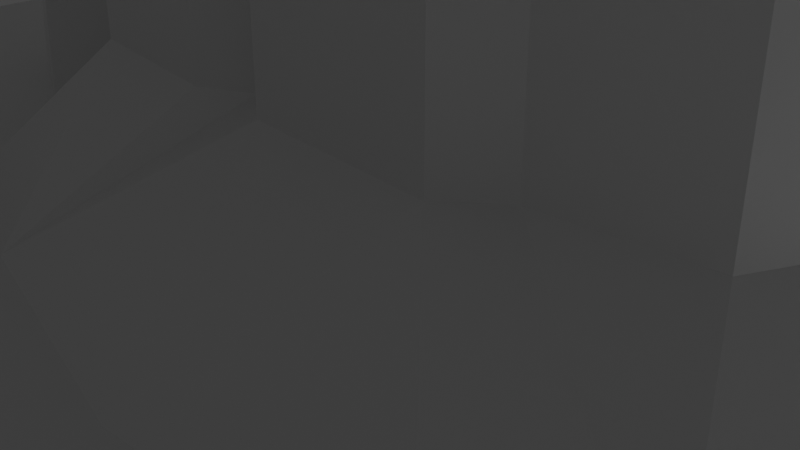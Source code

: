 # Source: two-desert-demo2_1_.blend  (saved by Blender 3.0.42; exported with 4.5.12 LTS)
import bpy
from mathutils import Matrix  # noqa: F401  (used for matrix-valued properties, if any)

bpy.ops.wm.read_factory_settings(use_empty=True)
scene = bpy.context.scene
scene.name = 'Scene'

# ---- collections
col_collection = bpy.data.collections.new('Collection'); scene.collection.children.link(col_collection)

# ---- materials (node trees are filled in below, after node groups)
mat_material = bpy.data.materials.new('Material')
mat_material.alpha_threshold = 0.0
mat_material.use_transparent_shadow = False
mat_material.line_color = (0.0, 0.0, 0.0, 1.0)

# ---- material node trees
mat_material.use_nodes = True; mat_material.node_tree.nodes.clear()
_N = mat_material.node_tree.nodes; _L = mat_material.node_tree.links
n0 = _N.new('ShaderNodeOutputMaterial'); n0.name = 'Material Output'; n0.location = (300, 300)
n1 = _N.new('ShaderNodeBsdfPrincipled'); n1.name = 'Principled BSDF'; n1.location = (10, 300)
n1.distribution = 'GGX'
n1.subsurface_method = 'RANDOM_WALK_SKIN'
n1.inputs[2].default_value = 0.4
n1.inputs[3].default_value = 1.45
n1.inputs[27].default_value = (0.0, 0.0, 0.0, 1.0)
n1.inputs[28].default_value = 1.0
_L.new(n1.outputs[0], n0.inputs[0])
n0.is_active_output = True

# ---- world
world_world = bpy.data.worlds.new('World'); scene.world = world_world
world_world.use_nodes = True; world_world.node_tree.nodes.clear()
_N = world_world.node_tree.nodes; _L = world_world.node_tree.links
n0 = _N.new('ShaderNodeOutputWorld'); n0.name = 'World Output'; n0.location = (300, 300)
n1 = _N.new('ShaderNodeBackground'); n1.name = 'Background'; n1.location = (10, 300)
n1.inputs[0].default_value = (0.05088, 0.05088, 0.05088, 1.0)
_L.new(n1.outputs[0], n0.inputs[0])
n0.is_active_output = True
world_world.color = (0.05088, 0.05088, 0.05088)
world_world.use_sun_shadow = False
world_world.sun_shadow_jitter_overblur = 0.0

# ---- cameras
cam_camera = bpy.data.cameras.new('Camera')
cam_camera.clip_end = 100.0
cam_camera.ortho_scale = 7.314

# ---- lights
light_light = bpy.data.lights.new('Light', 'POINT')
light_light.transmission_factor = 0.0
light_light.energy = 1000.0
light_light.shadow_soft_size = 0.1
light_light.shadow_maximum_resolution = 0.006
light_light.use_absolute_resolution = True

# ---- meshes
me_cube = bpy.data.meshes.new('Cube')
me_cube.from_pydata([(1.0, 1.0, 1.0), (1.0, 1.0, -1.0), (1.0, -1.0, 1.0), (1.0, -1.0, -1.0), (-1.0, 1.0, 1.0), (-1.0, 1.0, -1.0), (-1.0, -1.0, 1.0), (-1.0, -1.0, -1.0), (-0.002822, 0.3542, 1.0), (-0.2342, 0.309, 1.0), (-0.4064, 0.1961, 1.0), (-0.46, 0.06067, 1.0), (-0.491, -0.1171, 1.0), (-0.4205, -0.23, 1.0), (-0.1834, -0.3372, 1.0), (0.1157, -0.4021, 1.0), (0.4092, -0.3767, 1.0), (0.5305, -0.3034, 1.0), (0.6603, -0.1256, 1.0), (0.6491, 0.001411, 1.0), (0.6265, 0.09454, 1.0), (0.5051, 0.2413, 1.0), (0.2512, 0.3118, 1.0), (-0.2422, 0.1449, 1.0), (-0.2776, -0.006124, 1.0), (-0.2613, -0.1558, 1.0), (-0.08165, -0.1749, 1.0), (-0.02722, -0.1463, 1.0), (0.02314, -0.1844, 1.0), (0.2327, -0.1953, 1.0), (0.2831, -0.1504, 1.0), (0.4409, -0.1327, 1.0), (0.4995, -0.008846, 1.0), (0.4491, 0.01021, 1.0), (0.4967, 0.04559, 1.0), (0.4545, 0.149, 1.0), (0.2722, 0.1803, 1.0), (0.2382, 0.1463, 1.0), (0.07485, 0.1558, 1.0), (-0.01089, 0.1123, 1.0), (-0.03538, 0.1558, 1.0), (-0.2422, 0.1449, 16.24), (-0.2776, -0.006124, 16.24), (-0.2613, -0.1558, 16.24), (-0.08165, -0.1749, 16.24), (-0.02722, -0.1463, 16.24), (0.02314, -0.1844, 16.24), (0.2327, -0.1953, 16.24), (0.2831, -0.1504, 16.24), (0.4409, -0.1327, 16.24), (0.4995, -0.008846, 16.24), (0.4491, 0.01021, 16.24), (0.4967, 0.04559, 16.24), (0.4545, 0.149, 16.24), (0.2722, 0.1803, 16.24), (0.2382, 0.1463, 16.24), (0.07485, 0.1558, 16.24), (-0.01089, 0.1123, 16.24), (-0.03538, 0.1558, 16.24), (-0.2422, 0.1449, 45.64), (-0.2776, -0.006124, 45.64), (-0.2613, -0.1558, 45.64), (-0.08165, -0.1749, 45.64), (-0.02722, -0.1463, 45.64), (0.02313, -0.1844, 45.64), (0.2327, -0.1953, 45.64), (0.2831, -0.1504, 45.64), (0.4409, -0.1327, 45.64), (0.4994, -0.008846, 45.64), (0.4491, 0.01021, 45.64), (0.4967, 0.04559, 45.64), (0.4545, 0.149, 45.64), (0.2722, 0.1803, 45.64), (0.2382, 0.1463, 45.64), (0.07485, 0.1558, 45.64), (-0.01089, 0.1123, 45.64), (-0.03538, 0.1558, 45.64), (-0.32, 0.1149, 10.8), (-0.3385, 0.01619, 11.15), (-0.5311, 0.2185, 1.0), (-0.6683, 0.1695, 1.0), (-0.7133, 0.07153, 1.0), (-0.6722, -0.03429, 1.0), (-0.4064, 0.2138, 40.39), (-0.491, -0.09947, 40.39), (-0.3396, 0.2399, 1.0), (-0.5315, -0.1873, 1.0), (-0.5311, 0.2361, 40.39), (-0.6683, 0.1872, 40.39), (-0.7133, 0.08917, 40.39), (-0.6722, -0.01666, 40.39), (-0.32, 0.1281, 40.39), (-0.3385, 0.02928, 40.39), (-0.4525, -0.1788, 1.0), (-0.4553, 0.3, 1.0), (-0.5857, 0.3091, 1.0), (-0.69, 0.2853, 1.0), (-0.8011, 0.2229, 1.0), (-0.8624, 0.1197, 1.0), (-0.8533, 0.004008, 1.0), (-0.8023, -0.06063, 1.0), (-0.7082, -0.1502, 1.0), (-0.5981, -0.1945, 1.0)], [], [(0, 4, 6, 86, 102, 101, 100, 99, 98, 97, 96, 95, 94, 85, 9, 8, 22, 21, 20, 19, 18, 2), (3, 2, 6, 7), (7, 6, 4, 5), (5, 1, 3, 7), (1, 0, 2, 3), (5, 4, 0, 1), (2, 18, 17, 16, 15, 14, 13, 93, 86, 6), (13, 14, 15, 16, 17, 18, 19, 32, 31, 30, 29, 28, 27, 26, 25, 24, 11, 12, 93), (11, 24, 23, 40, 39, 38, 37, 36, 35, 34, 33, 32, 19, 20, 21, 22, 8, 9, 85, 10), (30, 31, 49, 48), (50, 51, 69, 68), (23, 24, 42, 41), (38, 39, 57, 56), (31, 32, 50, 49), (24, 25, 43, 42), (39, 40, 58, 57), (32, 33, 51, 50), (25, 26, 44, 43), (40, 23, 41, 58), (33, 34, 52, 51), (26, 27, 45, 44), (34, 35, 53, 52), (27, 28, 46, 45), (35, 36, 54, 53), (28, 29, 47, 46), (36, 37, 55, 54), (29, 30, 48, 47), (37, 38, 56, 55), (69, 70, 71, 72, 73, 74, 75, 76, 59, 60, 61, 62, 63, 64, 65, 66, 67, 68), (43, 44, 62, 61), (58, 41, 59, 76), (51, 52, 70, 69), (44, 45, 63, 62), (52, 53, 71, 70), (45, 46, 64, 63), (53, 54, 72, 71), (46, 47, 65, 64), (54, 55, 73, 72), (47, 48, 66, 65), (55, 56, 74, 73), (48, 49, 67, 66), (41, 42, 60, 59), (56, 57, 75, 74), (49, 50, 68, 67), (42, 43, 61, 60), (57, 58, 76, 75), (8, 22, 21, 20, 19, 18, 17, 16, 15, 14, 13, 93, 12, 11, 10, 85, 9), (41, 58, 57, 56, 55, 54, 53, 52, 51, 50, 49, 48, 47, 46, 45, 44, 43, 42), (19, 50, 51, 52, 20), (18, 49, 50, 19), (18, 49, 17), (48, 16, 17, 49), (48, 16, 47), (15, 47, 16), (15, 46, 47), (15, 46, 14), (14, 44, 45, 46), (44, 14, 43), (14, 43, 13), (42, 13, 43), (13, 42, 12, 93), (42, 78, 12), (41, 77, 78, 42), (11, 77, 10), (41, 9, 85, 10), (58, 9, 41), (9, 58, 8), (8, 56, 57, 58), (8, 55, 56), (8, 55, 22), (55, 22, 54), (21, 53, 54, 22), (20, 52, 53, 21), (77, 78, 92, 91), (78, 77, 11), (10, 77, 41), (12, 78, 11), (10, 79, 80, 81, 82, 12, 11), (12, 82, 90, 84), (81, 80, 88, 89), (79, 10, 83, 87), (77, 10, 83, 91), (82, 81, 89, 90), (80, 79, 87, 88), (78, 12, 84, 92), (83, 91, 92, 84, 90, 89, 88, 87), (85, 94, 95, 96, 97, 98, 99, 100, 101, 102, 86, 12, 82, 81, 80, 79, 10), (86, 93, 12)])
_uv = me_cube.uv_layers.new(name='UVMap')
_uv.uv.foreach_set('vector', [0.625, 0.5, 0.875, 0.5, 0.875, 0.75, 0.8164, 0.6484, 0.8248, 0.6493, 0.8385, 0.6438, 0.8503, 0.6326, 0.8567, 0.6245, 0.8578, 0.61, 0.8501, 0.5971, 0.8363, 0.5893, 0.8232, 0.5864, 0.8069, 0.5875, 0.7924, 0.595, 0.7793, 0.5864, 0.7504, 0.5807, 0.7186, 0.586, 0.6869, 0.5948, 0.6717, 0.6132, 0.6689, 0.6248, 0.6675, 0.6407, 0.625, 0.75, 0.375, 0.75, 0.625, 0.75, 0.625, 1.0, 0.375, 1.0, 0.375, 0.0, 0.625, 0.0, 0.625, 0.25, 0.375, 0.25, 0.125, 0.5, 0.375, 0.5, 0.375, 0.75, 0.125, 0.75, 0.375, 0.5, 0.625, 0.5, 0.625, 0.75, 0.375, 0.75, 0.375, 0.25, 0.625, 0.25, 0.625, 0.5, 0.375, 0.5, 0.625, 0.75, 0.6675, 0.6407, 0.6837, 0.6629, 0.6989, 0.6721, 0.7355, 0.6753, 0.7729, 0.6672, 0.8026, 0.6537, 0.8066, 0.6474, 0.8164, 0.6484, 0.875, 0.75, 0.8026, 0.6537, 0.7729, 0.6672, 0.7355, 0.6753, 0.6989, 0.6721, 0.6837, 0.6629, 0.6675, 0.6407, 0.6689, 0.6248, 0.6876, 0.6261, 0.6949, 0.6416, 0.7146, 0.6438, 0.7209, 0.6494, 0.7471, 0.6481, 0.7534, 0.6433, 0.7602, 0.6469, 0.7827, 0.6445, 0.7847, 0.6258, 0.8075, 0.6174, 0.8114, 0.6396, 0.8066, 0.6474, 0.8075, 0.6174, 0.7847, 0.6258, 0.7803, 0.6069, 0.7544, 0.6055, 0.7514, 0.611, 0.7406, 0.6055, 0.7202, 0.6067, 0.716, 0.6025, 0.6932, 0.6064, 0.6879, 0.6193, 0.6939, 0.6237, 0.6876, 0.6261, 0.6689, 0.6248, 0.6717, 0.6132, 0.6869, 0.5948, 0.7186, 0.586, 0.7504, 0.5807, 0.7793, 0.5864, 0.7924, 0.595, 0.8008, 0.6005, 0.7146, 0.6438, 0.6949, 0.6416, 0.6949, 0.6416, 0.7146, 0.6438, 0.6876, 0.6261, 0.6939, 0.6237, 0.6939, 0.6237, 0.6876, 0.6261, 0.7803, 0.6069, 0.7847, 0.6258, 0.7847, 0.6258, 0.7803, 0.6069, 0.7406, 0.6055, 0.7514, 0.611, 0.7514, 0.611, 0.7406, 0.6055, 0.6949, 0.6416, 0.6876, 0.6261, 0.6876, 0.6261, 0.6949, 0.6416, 0.7847, 0.6258, 0.7827, 0.6445, 0.7827, 0.6445, 0.7847, 0.6258, 0.7514, 0.611, 0.7544, 0.6055, 0.7544, 0.6055, 0.7514, 0.611, 0.6876, 0.6261, 0.6939, 0.6237, 0.6939, 0.6237, 0.6876, 0.6261, 0.7827, 0.6445, 0.7602, 0.6469, 0.7602, 0.6469, 0.7827, 0.6445, 0.7544, 0.6055, 0.7803, 0.6069, 0.7803, 0.6069, 0.7544, 0.6055, 0.6939, 0.6237, 0.6879, 0.6193, 0.6879, 0.6193, 0.6939, 0.6237, 0.7602, 0.6469, 0.7534, 0.6433, 0.7534, 0.6433, 0.7602, 0.6469, 0.6879, 0.6193, 0.6932, 0.6064, 0.6932, 0.6064, 0.6879, 0.6193, 0.7534, 0.6433, 0.7471, 0.6481, 0.7471, 0.6481, 0.7534, 0.6433, 0.6932, 0.6064, 0.716, 0.6025, 0.716, 0.6025, 0.6932, 0.6064, 0.7471, 0.6481, 0.7209, 0.6494, 0.7209, 0.6494, 0.7471, 0.6481, 0.716, 0.6025, 0.7202, 0.6067, 0.7202, 0.6067, 0.716, 0.6025, 0.7209, 0.6494, 0.7146, 0.6438, 0.7146, 0.6438, 0.7209, 0.6494, 0.7202, 0.6067, 0.7406, 0.6055, 0.7406, 0.6055, 0.7202, 0.6067, 0.6939, 0.6237, 0.6879, 0.6193, 0.6932, 0.6064, 0.716, 0.6025, 0.7202, 0.6067, 0.7406, 0.6055, 0.7514, 0.611, 0.7544, 0.6055, 0.7803, 0.6069, 0.7847, 0.6258, 0.7827, 0.6445, 0.7602, 0.6469, 0.7534, 0.6433, 0.7471, 0.6481, 0.7209, 0.6494, 0.7146, 0.6438, 0.6949, 0.6416, 0.6876, 0.6261, 0.7827, 0.6445, 0.7602, 0.6469, 0.7602, 0.6469, 0.7827, 0.6445, 0.7544, 0.6055, 0.7803, 0.6069, 0.7803, 0.6069, 0.7544, 0.6055, 0.6939, 0.6237, 0.6879, 0.6193, 0.6879, 0.6193, 0.6939, 0.6237, 0.7602, 0.6469, 0.7534, 0.6433, 0.7534, 0.6433, 0.7602, 0.6469, 0.6879, 0.6193, 0.6932, 0.6064, 0.6932, 0.6064, 0.6879, 0.6193, 0.7534, 0.6433, 0.7471, 0.6481, 0.7471, 0.6481, 0.7534, 0.6433, 0.6932, 0.6064, 0.716, 0.6025, 0.716, 0.6025, 0.6932, 0.6064, 0.7471, 0.6481, 0.7209, 0.6494, 0.7209, 0.6494, 0.7471, 0.6481, 0.716, 0.6025, 0.7202, 0.6067, 0.7202, 0.6067, 0.716, 0.6025, 0.7209, 0.6494, 0.7146, 0.6438, 0.7146, 0.6438, 0.7209, 0.6494, 0.7202, 0.6067, 0.7406, 0.6055, 0.7406, 0.6055, 0.7202, 0.6067, 0.7146, 0.6438, 0.6949, 0.6416, 0.6949, 0.6416, 0.7146, 0.6438, 0.7803, 0.6069, 0.7847, 0.6258, 0.7847, 0.6258, 0.7803, 0.6069, 0.7406, 0.6055, 0.7514, 0.611, 0.7514, 0.611, 0.7406, 0.6055, 0.6949, 0.6416, 0.6876, 0.6261, 0.6876, 0.6261, 0.6949, 0.6416, 0.7847, 0.6258, 0.7827, 0.6445, 0.7827, 0.6445, 0.7847, 0.6258, 0.7514, 0.611, 0.7544, 0.6055, 0.7544, 0.6055, 0.7514, 0.611, 0.0, 0.0, 0.0, 0.0, 0.0, 0.0, 0.0, 0.0, 0.0, 0.0, 0.0, 0.0, 0.0, 0.0, 0.0, 0.0, 0.0, 0.0, 0.0, 0.0, 0.0, 0.0, 0.0, 0.0, 0.0, 0.0, 0.0, 0.0, 0.0, 0.0, 0.0, 0.0, 0.0, 0.0, 0.0, 0.0, 0.0, 0.0, 0.0, 0.0, 0.0, 0.0, 0.0, 0.0, 0.0, 0.0, 0.0, 0.0, 0.0, 0.0, 0.0, 0.0, 0.0, 0.0, 0.0, 0.0, 0.0, 0.0, 0.0, 0.0, 0.0, 0.0, 0.0, 0.0, 0.0, 0.0, 0.0, 0.0, 0.0, 0.0, 0.0, 0.0, 0.0, 0.0, 0.0, 0.0, 0.0, 0.0, 0.0, 0.0, 0.0, 0.0, 0.0, 0.0, 0.0, 0.0, 0.0, 0.0, 0.0, 0.0, 0.0, 0.0, 0.6837, 0.6629, 0.0, 0.0, 0.0, 0.0, 0.0, 0.0, 0.0, 0.0, 0.0, 0.0, 0.0, 0.0, 0.7209, 0.6494, 0.7355, 0.6753, 0.7209, 0.6494, 0.0, 0.0, 0.7355, 0.6753, 0.7471, 0.6481, 0.7209, 0.6494, 0.7355, 0.6753, 0.7471, 0.6481, 0.7729, 0.6672, 0.0, 0.0, 0.0, 0.0, 0.0, 0.0, 0.0, 0.0, 0.0, 0.0, 0.0, 0.0, 0.7827, 0.6445, 0.0, 0.0, 0.7827, 0.6445, 0.8026, 0.6537, 0.7847, 0.6258, 0.8026, 0.6537, 0.7827, 0.6445, 0.8026, 0.6537, 0.7847, 0.6258, 0.8114, 0.6396, 0.8066, 0.6474, 0.7847, 0.6258, 0.7923, 0.623, 0.8114, 0.6396, 0.7803, 0.6069, 0.79, 0.6106, 0.7923, 0.623, 0.7847, 0.6258, 0.8075, 0.6174, 0.79, 0.6106, 0.8008, 0.6005, 0.7803, 0.6069, 0.7793, 0.5864, 0.7924, 0.595, 0.8008, 0.6005, 0.7544, 0.6055, 0.7793, 0.5864, 0.7803, 0.6069, 0.7793, 0.5864, 0.7544, 0.6055, 0.7504, 0.5807, 0.0, 0.0, 0.0, 0.0, 0.0, 0.0, 0.0, 0.0, 0.0, 0.0, 0.7202, 0.6067, 0.7406, 0.6055, 0.0, 0.0, 0.7202, 0.6067, 0.7186, 0.586, 0.7202, 0.6067, 0.7186, 0.586, 0.716, 0.6025, 0.0, 0.0, 0.0, 0.0, 0.0, 0.0, 0.0, 0.0, 0.0, 0.0, 0.0, 0.0, 0.0, 0.0, 0.0, 0.0, 0.79, 0.6106, 0.7923, 0.623, 0.7923, 0.623, 0.79, 0.6106, 0.7923, 0.623, 0.79, 0.6106, 0.8075, 0.6174, 0.8008, 0.6005, 0.79, 0.6106, 0.7803, 0.6069, 0.8114, 0.6396, 0.7923, 0.623, 0.8075, 0.6174, 0.8008, 0.6005, 0.8164, 0.5977, 0.8335, 0.6038, 0.8392, 0.6161, 0.834, 0.6293, 0.8114, 0.6396, 0.8075, 0.6174, 0.8114, 0.6396, 0.834, 0.6293, 0.834, 0.6293, 0.8114, 0.6396, 0.8392, 0.6161, 0.8335, 0.6038, 0.8335, 0.6038, 0.8392, 0.6161, 0.8164, 0.5977, 0.8008, 0.6005, 0.8008, 0.6005, 0.8164, 0.5977, 0.79, 0.6106, 0.8008, 0.6005, 0.8008, 0.6005, 0.79, 0.6106, 0.834, 0.6293, 0.8392, 0.6161, 0.8392, 0.6161, 0.834, 0.6293, 0.8335, 0.6038, 0.8164, 0.5977, 0.8164, 0.5977, 0.8335, 0.6038, 0.7923, 0.623, 0.8114, 0.6396, 0.8114, 0.6396, 0.7923, 0.623, 0.8008, 0.6005, 0.79, 0.6106, 0.7923, 0.623, 0.8114, 0.6396, 0.834, 0.6293, 0.8392, 0.6161, 0.8335, 0.6038, 0.8164, 0.5977, 0.7924, 0.595, 0.8069, 0.5875, 0.8232, 0.5864, 0.8363, 0.5893, 0.8501, 0.5971, 0.8578, 0.61, 0.8567, 0.6245, 0.8503, 0.6326, 0.8385, 0.6438, 0.8248, 0.6493, 0.8164, 0.6484, 0.8114, 0.6396, 0.834, 0.6293, 0.8392, 0.6161, 0.8335, 0.6038, 0.8164, 0.5977, 0.8008, 0.6005, 0.8164, 0.6484, 0.8066, 0.6474, 0.8114, 0.6396])
me_cube.materials.append(mat_material)
me_cube.use_remesh_preserve_volume = False
me_cube.use_remesh_preserve_attributes = False
me_cube.use_mirror_vertex_groups = False
me_cube.update()

# ---- objects
ob_cube = bpy.data.objects.new('Cube', me_cube)
ob_light = bpy.data.objects.new('Light', light_light)
ob_camera = bpy.data.objects.new('Camera', cam_camera)

# ---- transforms, parenting, visibility, modifiers, constraints
ob_cube.location = (0.0, 0.0, 0.0)
ob_cube.scale = (10.0, 10.0, 0.1)
ob_cube.lock_rotations_4d = False
ob_cube.empty_display_type = 'ARROWS'
ob_cube.lineart.crease_threshold = 0.0
ob_light.location = (4.076, 1.005, 5.904)
ob_light.rotation_euler = (0.6503, 0.05522, 1.866)
ob_light.lock_rotations_4d = False
ob_light.empty_display_type = 'ARROWS'
ob_light.color = (0.0, 0.0, 0.0, 0.0)
ob_light.lineart.crease_threshold = 0.0
ob_camera.location = (7.359, -6.926, 4.958)
ob_camera.rotation_euler = (1.109, 0.0, 0.8149)
ob_camera.lock_rotations_4d = False
ob_camera.empty_display_type = 'ARROWS'
ob_camera.color = (0.0, 0.0, 0.0, 0.0)
ob_camera.display_type = 'WIRE'
ob_camera.lineart.crease_threshold = 0.0

# ---- collection membership
col_collection.objects.link(ob_cube)
col_collection.objects.link(ob_light)
col_collection.objects.link(ob_camera)

# ---- scene / render settings (as saved in the file)
scene.camera = ob_camera
scene.frame_start = 1; scene.frame_end = 250; scene.frame_set(3)
scene.render.engine = 'BLENDER_EEVEE_NEXT'
scene.cycles.sampling_pattern = 'TABULATED_SOBOL'
scene.cycles.use_light_tree = False
scene.view_settings.view_transform = 'Filmic'
bpy.context.view_layer.update()
